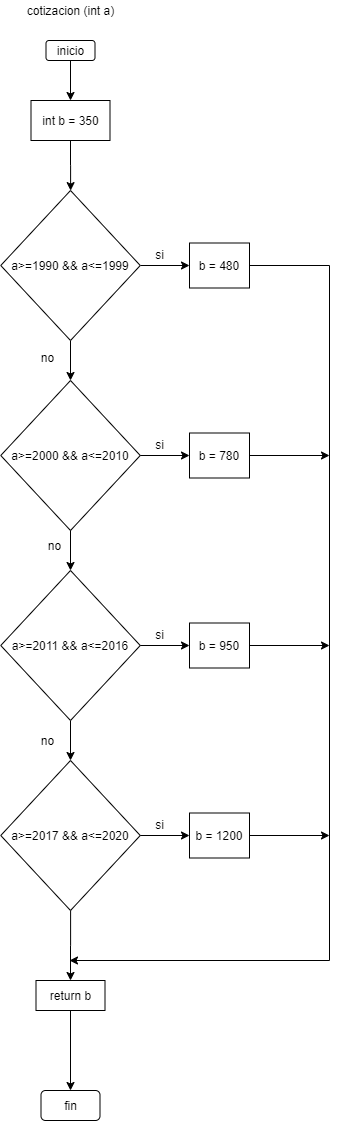

The diagram above was exported from draw.io. Its source (the exported page's mxGraphModel, read from the mxfile embedded in the PNG):
<mxGraphModel dx="526" dy="401" grid="1" gridSize="10" guides="1" tooltips="1" connect="1" arrows="1" fold="1" page="1" pageScale="1" pageWidth="827" pageHeight="1169" math="0" shadow="0">
  <root>
    <mxCell id="0" />
    <mxCell id="1" parent="0" />
    <mxCell id="MejXdJD9bxsVnmZ22Z4G-1" value="cotizacion (int a)" style="text;html=1;align=center;verticalAlign=middle;resizable=0;points=[];autosize=1;" vertex="1" parent="1">
      <mxGeometry x="161" y="30" width="100" height="20" as="geometry" />
    </mxCell>
    <mxCell id="MejXdJD9bxsVnmZ22Z4G-4" value="" style="edgeStyle=orthogonalEdgeStyle;rounded=0;orthogonalLoop=1;jettySize=auto;html=1;" edge="1" parent="1" source="MejXdJD9bxsVnmZ22Z4G-2">
      <mxGeometry relative="1" as="geometry">
        <mxPoint x="211" y="130" as="targetPoint" />
      </mxGeometry>
    </mxCell>
    <mxCell id="MejXdJD9bxsVnmZ22Z4G-2" value="inicio" style="rounded=1;whiteSpace=wrap;html=1;" vertex="1" parent="1">
      <mxGeometry x="186.5" y="70" width="49" height="20" as="geometry" />
    </mxCell>
    <mxCell id="MejXdJD9bxsVnmZ22Z4G-8" value="" style="edgeStyle=orthogonalEdgeStyle;rounded=0;orthogonalLoop=1;jettySize=auto;html=1;" edge="1" parent="1" source="MejXdJD9bxsVnmZ22Z4G-5" target="MejXdJD9bxsVnmZ22Z4G-7">
      <mxGeometry relative="1" as="geometry" />
    </mxCell>
    <mxCell id="MejXdJD9bxsVnmZ22Z4G-5" value="int b = 350" style="rounded=0;whiteSpace=wrap;html=1;" vertex="1" parent="1">
      <mxGeometry x="171.5" y="130" width="79" height="40" as="geometry" />
    </mxCell>
    <mxCell id="MejXdJD9bxsVnmZ22Z4G-10" value="" style="edgeStyle=orthogonalEdgeStyle;rounded=0;orthogonalLoop=1;jettySize=auto;html=1;" edge="1" parent="1" source="MejXdJD9bxsVnmZ22Z4G-7">
      <mxGeometry relative="1" as="geometry">
        <mxPoint x="330" y="294.9999999999999" as="targetPoint" />
      </mxGeometry>
    </mxCell>
    <mxCell id="MejXdJD9bxsVnmZ22Z4G-12" value="" style="edgeStyle=orthogonalEdgeStyle;rounded=0;orthogonalLoop=1;jettySize=auto;html=1;" edge="1" parent="1" source="MejXdJD9bxsVnmZ22Z4G-7" target="MejXdJD9bxsVnmZ22Z4G-11">
      <mxGeometry relative="1" as="geometry" />
    </mxCell>
    <mxCell id="MejXdJD9bxsVnmZ22Z4G-7" value="a&amp;gt;=1990 &amp;amp;&amp;amp; a&amp;lt;=1999" style="rhombus;whiteSpace=wrap;html=1;" vertex="1" parent="1">
      <mxGeometry x="141.25" y="220" width="139.5" height="150" as="geometry" />
    </mxCell>
    <mxCell id="MejXdJD9bxsVnmZ22Z4G-24" value="" style="edgeStyle=orthogonalEdgeStyle;rounded=0;orthogonalLoop=1;jettySize=auto;html=1;" edge="1" parent="1" source="MejXdJD9bxsVnmZ22Z4G-11" target="MejXdJD9bxsVnmZ22Z4G-23">
      <mxGeometry relative="1" as="geometry" />
    </mxCell>
    <mxCell id="MejXdJD9bxsVnmZ22Z4G-11" value="a&amp;gt;=2000 &amp;amp;&amp;amp; a&amp;lt;=2010" style="rhombus;whiteSpace=wrap;html=1;" vertex="1" parent="1">
      <mxGeometry x="141.25" y="410" width="139.5" height="150" as="geometry" />
    </mxCell>
    <mxCell id="MejXdJD9bxsVnmZ22Z4G-26" value="" style="edgeStyle=orthogonalEdgeStyle;rounded=0;orthogonalLoop=1;jettySize=auto;html=1;" edge="1" parent="1" source="MejXdJD9bxsVnmZ22Z4G-23" target="MejXdJD9bxsVnmZ22Z4G-25">
      <mxGeometry relative="1" as="geometry" />
    </mxCell>
    <mxCell id="MejXdJD9bxsVnmZ22Z4G-23" value="a&amp;gt;=2011 &amp;amp;&amp;amp; a&amp;lt;=2016" style="rhombus;whiteSpace=wrap;html=1;" vertex="1" parent="1">
      <mxGeometry x="141.25" y="600" width="139.5" height="150" as="geometry" />
    </mxCell>
    <mxCell id="MejXdJD9bxsVnmZ22Z4G-35" value="" style="edgeStyle=orthogonalEdgeStyle;rounded=0;orthogonalLoop=1;jettySize=auto;html=1;" edge="1" parent="1" source="MejXdJD9bxsVnmZ22Z4G-25">
      <mxGeometry relative="1" as="geometry">
        <mxPoint x="211" y="1010" as="targetPoint" />
      </mxGeometry>
    </mxCell>
    <mxCell id="MejXdJD9bxsVnmZ22Z4G-25" value="a&amp;gt;=2017 &amp;amp;&amp;amp; a&amp;lt;=2020" style="rhombus;whiteSpace=wrap;html=1;" vertex="1" parent="1">
      <mxGeometry x="141.25" y="790" width="139.5" height="150" as="geometry" />
    </mxCell>
    <mxCell id="MejXdJD9bxsVnmZ22Z4G-13" value="si" style="text;html=1;align=center;verticalAlign=middle;resizable=0;points=[];autosize=1;" vertex="1" parent="1">
      <mxGeometry x="290" y="274" width="20" height="20" as="geometry" />
    </mxCell>
    <mxCell id="MejXdJD9bxsVnmZ22Z4G-18" value="no" style="text;html=1;align=center;verticalAlign=middle;resizable=0;points=[];autosize=1;" vertex="1" parent="1">
      <mxGeometry x="173" y="377" width="30" height="20" as="geometry" />
    </mxCell>
    <mxCell id="MejXdJD9bxsVnmZ22Z4G-40" value="" style="edgeStyle=orthogonalEdgeStyle;rounded=0;orthogonalLoop=1;jettySize=auto;html=1;" edge="1" parent="1" source="MejXdJD9bxsVnmZ22Z4G-19">
      <mxGeometry relative="1" as="geometry">
        <mxPoint x="210" y="990" as="targetPoint" />
        <Array as="points">
          <mxPoint x="470" y="295" />
        </Array>
      </mxGeometry>
    </mxCell>
    <mxCell id="MejXdJD9bxsVnmZ22Z4G-19" value="b = 480" style="rounded=0;whiteSpace=wrap;html=1;" vertex="1" parent="1">
      <mxGeometry x="330" y="272.5" width="60" height="45" as="geometry" />
    </mxCell>
    <mxCell id="MejXdJD9bxsVnmZ22Z4G-20" value="" style="edgeStyle=orthogonalEdgeStyle;rounded=0;orthogonalLoop=1;jettySize=auto;html=1;" edge="1" parent="1">
      <mxGeometry relative="1" as="geometry">
        <mxPoint x="280.7499999999999" y="484.9999999999999" as="sourcePoint" />
        <mxPoint x="330" y="484.9999999999999" as="targetPoint" />
      </mxGeometry>
    </mxCell>
    <mxCell id="MejXdJD9bxsVnmZ22Z4G-21" value="si" style="text;html=1;align=center;verticalAlign=middle;resizable=0;points=[];autosize=1;" vertex="1" parent="1">
      <mxGeometry x="290" y="464" width="20" height="20" as="geometry" />
    </mxCell>
    <mxCell id="MejXdJD9bxsVnmZ22Z4G-46" value="" style="edgeStyle=orthogonalEdgeStyle;rounded=0;orthogonalLoop=1;jettySize=auto;html=1;" edge="1" parent="1" source="MejXdJD9bxsVnmZ22Z4G-22">
      <mxGeometry relative="1" as="geometry">
        <mxPoint x="470" y="485" as="targetPoint" />
      </mxGeometry>
    </mxCell>
    <mxCell id="MejXdJD9bxsVnmZ22Z4G-22" value="b = 780" style="rounded=0;whiteSpace=wrap;html=1;" vertex="1" parent="1">
      <mxGeometry x="330" y="462.5" width="60" height="45" as="geometry" />
    </mxCell>
    <mxCell id="MejXdJD9bxsVnmZ22Z4G-27" value="" style="edgeStyle=orthogonalEdgeStyle;rounded=0;orthogonalLoop=1;jettySize=auto;html=1;" edge="1" parent="1">
      <mxGeometry relative="1" as="geometry">
        <mxPoint x="280.7499999999999" y="674.9999999999999" as="sourcePoint" />
        <mxPoint x="330" y="674.9999999999999" as="targetPoint" />
      </mxGeometry>
    </mxCell>
    <mxCell id="MejXdJD9bxsVnmZ22Z4G-28" value="si" style="text;html=1;align=center;verticalAlign=middle;resizable=0;points=[];autosize=1;" vertex="1" parent="1">
      <mxGeometry x="290" y="654" width="20" height="20" as="geometry" />
    </mxCell>
    <mxCell id="MejXdJD9bxsVnmZ22Z4G-44" value="" style="edgeStyle=orthogonalEdgeStyle;rounded=0;orthogonalLoop=1;jettySize=auto;html=1;" edge="1" parent="1" source="MejXdJD9bxsVnmZ22Z4G-29">
      <mxGeometry relative="1" as="geometry">
        <mxPoint x="470" y="675" as="targetPoint" />
      </mxGeometry>
    </mxCell>
    <mxCell id="MejXdJD9bxsVnmZ22Z4G-29" value="b = 950" style="rounded=0;whiteSpace=wrap;html=1;" vertex="1" parent="1">
      <mxGeometry x="330" y="652.5" width="60" height="45" as="geometry" />
    </mxCell>
    <mxCell id="MejXdJD9bxsVnmZ22Z4G-30" value="no" style="text;html=1;align=center;verticalAlign=middle;resizable=0;points=[];autosize=1;" vertex="1" parent="1">
      <mxGeometry x="180" y="565" width="30" height="20" as="geometry" />
    </mxCell>
    <mxCell id="MejXdJD9bxsVnmZ22Z4G-33" value="no" style="text;html=1;align=center;verticalAlign=middle;resizable=0;points=[];autosize=1;" vertex="1" parent="1">
      <mxGeometry x="173" y="760" width="30" height="20" as="geometry" />
    </mxCell>
    <mxCell id="MejXdJD9bxsVnmZ22Z4G-36" value="" style="edgeStyle=orthogonalEdgeStyle;rounded=0;orthogonalLoop=1;jettySize=auto;html=1;" edge="1" parent="1">
      <mxGeometry relative="1" as="geometry">
        <mxPoint x="280.7499999999999" y="864.9999999999999" as="sourcePoint" />
        <mxPoint x="330" y="864.9999999999999" as="targetPoint" />
      </mxGeometry>
    </mxCell>
    <mxCell id="MejXdJD9bxsVnmZ22Z4G-37" value="si" style="text;html=1;align=center;verticalAlign=middle;resizable=0;points=[];autosize=1;" vertex="1" parent="1">
      <mxGeometry x="290" y="844" width="20" height="20" as="geometry" />
    </mxCell>
    <mxCell id="MejXdJD9bxsVnmZ22Z4G-42" value="" style="edgeStyle=orthogonalEdgeStyle;rounded=0;orthogonalLoop=1;jettySize=auto;html=1;" edge="1" parent="1" source="MejXdJD9bxsVnmZ22Z4G-38">
      <mxGeometry relative="1" as="geometry">
        <mxPoint x="470" y="865" as="targetPoint" />
      </mxGeometry>
    </mxCell>
    <mxCell id="MejXdJD9bxsVnmZ22Z4G-38" value="b = 1200" style="rounded=0;whiteSpace=wrap;html=1;" vertex="1" parent="1">
      <mxGeometry x="330" y="842.5" width="60" height="45" as="geometry" />
    </mxCell>
    <mxCell id="MejXdJD9bxsVnmZ22Z4G-50" value="" style="edgeStyle=orthogonalEdgeStyle;rounded=0;orthogonalLoop=1;jettySize=auto;html=1;" edge="1" parent="1" source="MejXdJD9bxsVnmZ22Z4G-47">
      <mxGeometry relative="1" as="geometry">
        <mxPoint x="211" y="1120" as="targetPoint" />
      </mxGeometry>
    </mxCell>
    <mxCell id="MejXdJD9bxsVnmZ22Z4G-47" value="return b" style="rounded=0;whiteSpace=wrap;html=1;" vertex="1" parent="1">
      <mxGeometry x="176.5" y="1010" width="69" height="30" as="geometry" />
    </mxCell>
    <mxCell id="MejXdJD9bxsVnmZ22Z4G-48" value="fin" style="rounded=1;whiteSpace=wrap;html=1;" vertex="1" parent="1">
      <mxGeometry x="181.5" y="1120" width="59" height="30" as="geometry" />
    </mxCell>
  </root>
</mxGraphModel>